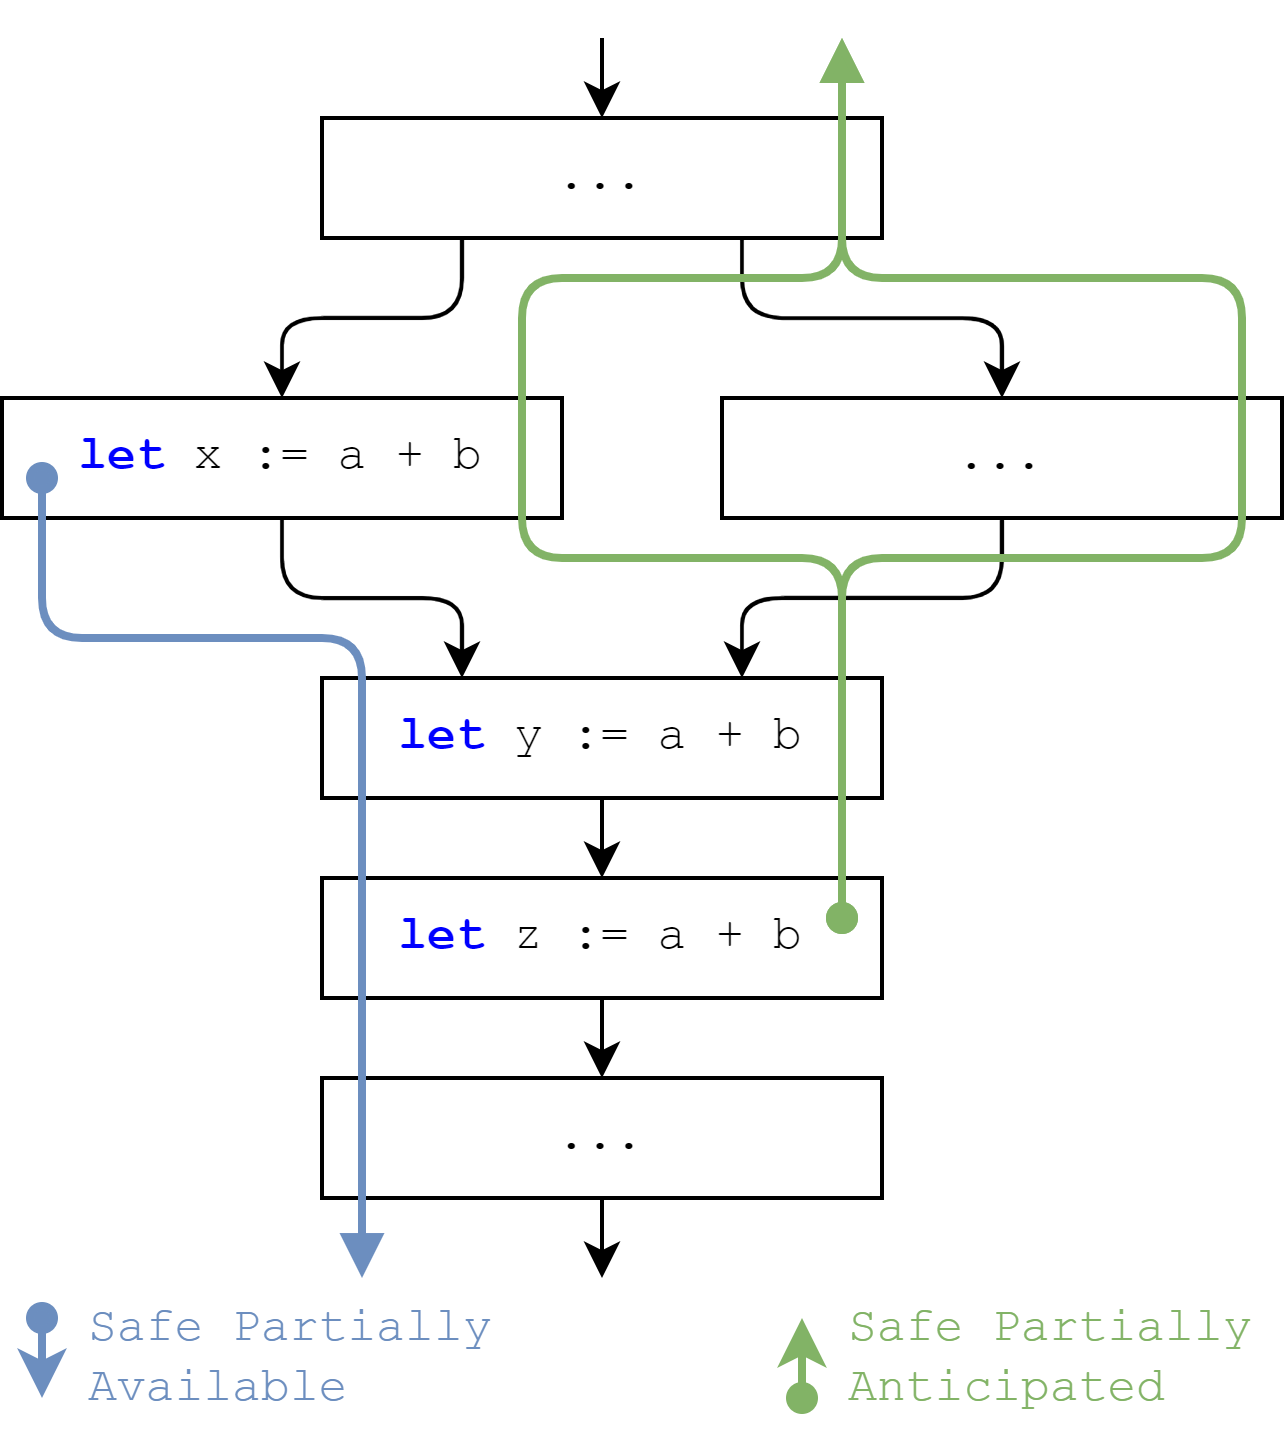

The diagram above was exported from draw.io. Its source (the exported page's mxGraphModel, read from the mxfile embedded in the PNG):
<mxGraphModel dx="462" dy="260" grid="1" gridSize="10" guides="1" tooltips="1" connect="1" arrows="1" fold="1" page="1" pageScale="1" pageWidth="850" pageHeight="1100" math="0" shadow="0">
  <root>
    <mxCell id="0" />
    <mxCell id="1" parent="0" />
    <mxCell id="91" style="edgeStyle=orthogonalEdgeStyle;html=1;fontFamily=Courier New;" parent="1" source="66" edge="1">
      <mxGeometry relative="1" as="geometry">
        <mxPoint x="390" y="470" as="targetPoint" />
      </mxGeometry>
    </mxCell>
    <mxCell id="66" value="&lt;font&gt;&lt;b style=&quot;&quot;&gt;&lt;font style=&quot;&quot; color=&quot;#0000ff&quot;&gt;let&lt;/font&gt;&lt;/b&gt;&amp;nbsp;y := a + b&lt;/font&gt;" style="rounded=0;whiteSpace=wrap;html=1;fontFamily=Courier New;" parent="1" vertex="1">
      <mxGeometry x="320" y="420" width="140" height="30" as="geometry" />
    </mxCell>
    <mxCell id="93" style="edgeStyle=orthogonalEdgeStyle;html=1;fontFamily=Courier New;entryX=0.5;entryY=0;entryDx=0;entryDy=0;" parent="1" target="77" edge="1">
      <mxGeometry relative="1" as="geometry">
        <mxPoint x="360" y="250" as="targetPoint" />
        <mxPoint x="390" y="260" as="sourcePoint" />
      </mxGeometry>
    </mxCell>
    <mxCell id="127" style="edgeStyle=orthogonalEdgeStyle;html=1;exitX=0.25;exitY=1;exitDx=0;exitDy=0;entryX=0.5;entryY=0;entryDx=0;entryDy=0;" parent="1" source="77" edge="1">
      <mxGeometry relative="1" as="geometry">
        <mxPoint x="310" y="350" as="targetPoint" />
      </mxGeometry>
    </mxCell>
    <mxCell id="128" style="edgeStyle=orthogonalEdgeStyle;html=1;exitX=0.75;exitY=1;exitDx=0;exitDy=0;" parent="1" source="77" target="124" edge="1">
      <mxGeometry relative="1" as="geometry" />
    </mxCell>
    <mxCell id="77" value="&lt;font&gt;...&lt;/font&gt;" style="rounded=0;whiteSpace=wrap;html=1;fontFamily=Courier New;" parent="1" vertex="1">
      <mxGeometry x="320" y="280" width="140" height="30" as="geometry" />
    </mxCell>
    <mxCell id="126" style="edgeStyle=orthogonalEdgeStyle;html=1;entryX=0.25;entryY=0;entryDx=0;entryDy=0;" parent="1" source="79" target="66" edge="1">
      <mxGeometry relative="1" as="geometry" />
    </mxCell>
    <mxCell id="79" value="&lt;font&gt;&lt;b style=&quot;color: rgb(0, 0, 255);&quot;&gt;let &lt;/b&gt;x&amp;nbsp;:= a + b&lt;/font&gt;" style="rounded=0;whiteSpace=wrap;html=1;strokeColor=#000000;fontFamily=Courier New;" parent="1" vertex="1">
      <mxGeometry x="240" y="350" width="140" height="30" as="geometry" />
    </mxCell>
    <mxCell id="115" style="edgeStyle=orthogonalEdgeStyle;html=1;fontFamily=Courier New;" parent="1" source="116" edge="1">
      <mxGeometry relative="1" as="geometry">
        <mxPoint x="390" y="520" as="targetPoint" />
      </mxGeometry>
    </mxCell>
    <mxCell id="116" value="&lt;font&gt;&lt;b style=&quot;&quot;&gt;&lt;font style=&quot;&quot; color=&quot;#0000ff&quot;&gt;let&lt;/font&gt;&lt;/b&gt;&amp;nbsp;z := a + b&lt;/font&gt;" style="rounded=0;whiteSpace=wrap;html=1;fontFamily=Courier New;" parent="1" vertex="1">
      <mxGeometry x="320" y="470" width="140" height="30" as="geometry" />
    </mxCell>
    <mxCell id="117" value="&lt;font&gt;...&lt;/font&gt;" style="rounded=0;whiteSpace=wrap;html=1;fontFamily=Courier New;" parent="1" vertex="1">
      <mxGeometry x="320" y="520" width="140" height="30" as="geometry" />
    </mxCell>
    <mxCell id="118" style="edgeStyle=orthogonalEdgeStyle;html=1;fontFamily=Courier New;entryX=0.5;entryY=0;entryDx=0;entryDy=0;" parent="1" edge="1">
      <mxGeometry relative="1" as="geometry">
        <mxPoint x="390" y="570" as="targetPoint" />
        <mxPoint x="390" y="550" as="sourcePoint" />
      </mxGeometry>
    </mxCell>
    <mxCell id="88" style="edgeStyle=orthogonalEdgeStyle;rounded=1;html=1;fontFamily=Courier New;fontColor=#000000;fillColor=#dae8fc;strokeColor=#6c8ebf;strokeWidth=2;endArrow=block;endFill=1;startArrow=oval;startFill=1;" parent="1" edge="1">
      <mxGeometry relative="1" as="geometry">
        <mxPoint x="250" y="370" as="sourcePoint" />
        <mxPoint x="330" y="570" as="targetPoint" />
        <Array as="points">
          <mxPoint x="250" y="410" />
          <mxPoint x="330" y="410" />
        </Array>
      </mxGeometry>
    </mxCell>
    <mxCell id="121" style="edgeStyle=orthogonalEdgeStyle;rounded=1;html=1;fontFamily=Courier New;fontColor=#000000;fillColor=#d5e8d4;strokeColor=#82b366;strokeWidth=2;endArrow=block;endFill=1;startArrow=oval;startFill=1;" parent="1" edge="1">
      <mxGeometry relative="1" as="geometry">
        <mxPoint x="450" y="480" as="sourcePoint" />
        <mxPoint x="450" y="260" as="targetPoint" />
        <Array as="points">
          <mxPoint x="450" y="390" />
          <mxPoint x="370" y="390" />
          <mxPoint x="370" y="320" />
          <mxPoint x="450" y="320" />
        </Array>
      </mxGeometry>
    </mxCell>
    <mxCell id="125" style="edgeStyle=orthogonalEdgeStyle;html=1;entryX=0.75;entryY=0;entryDx=0;entryDy=0;" parent="1" source="124" target="66" edge="1">
      <mxGeometry relative="1" as="geometry" />
    </mxCell>
    <mxCell id="124" value="&lt;font&gt;...&lt;/font&gt;" style="rounded=0;whiteSpace=wrap;html=1;fontFamily=Courier New;" parent="1" vertex="1">
      <mxGeometry x="420" y="350" width="140" height="30" as="geometry" />
    </mxCell>
    <mxCell id="119" style="edgeStyle=orthogonalEdgeStyle;rounded=1;html=1;fontFamily=Courier New;fontColor=#000000;fillColor=#d5e8d4;strokeColor=#82b366;strokeWidth=2;endArrow=block;endFill=1;startArrow=oval;startFill=1;" parent="1" edge="1">
      <mxGeometry relative="1" as="geometry">
        <mxPoint x="450" y="480" as="sourcePoint" />
        <mxPoint x="450" y="260" as="targetPoint" />
        <Array as="points">
          <mxPoint x="450" y="390" />
          <mxPoint x="550" y="390" />
          <mxPoint x="550" y="320" />
          <mxPoint x="450" y="320" />
        </Array>
      </mxGeometry>
    </mxCell>
    <mxCell id="132" style="edgeStyle=orthogonalEdgeStyle;rounded=1;html=1;fontFamily=Courier New;fontColor=#000000;fillColor=#dae8fc;strokeColor=#6c8ebf;strokeWidth=2;endArrow=classic;endFill=1;startArrow=oval;startFill=1;" parent="1" edge="1">
      <mxGeometry relative="1" as="geometry">
        <mxPoint x="250" y="580" as="sourcePoint" />
        <mxPoint x="250" y="600" as="targetPoint" />
        <Array as="points">
          <mxPoint x="250" y="600" />
          <mxPoint x="250" y="600" />
        </Array>
      </mxGeometry>
    </mxCell>
    <mxCell id="133" value="&lt;font&gt;Safe Partially Available&lt;/font&gt;" style="text;html=1;strokeColor=none;fillColor=none;align=left;verticalAlign=middle;whiteSpace=wrap;rounded=0;fontFamily=Courier New;fontColor=#6c8ebf;" parent="1" vertex="1">
      <mxGeometry x="260" y="580" width="110" height="20" as="geometry" />
    </mxCell>
    <mxCell id="134" style="edgeStyle=orthogonalEdgeStyle;rounded=1;html=1;fontFamily=Courier New;fontColor=#000000;fillColor=#d5e8d4;strokeColor=#82b366;strokeWidth=2;endArrow=oval;endFill=1;startArrow=classic;startFill=1;" parent="1" edge="1">
      <mxGeometry relative="1" as="geometry">
        <mxPoint x="440" y="580" as="sourcePoint" />
        <mxPoint x="440" y="600" as="targetPoint" />
        <Array as="points">
          <mxPoint x="440" y="600" />
          <mxPoint x="440" y="600" />
        </Array>
      </mxGeometry>
    </mxCell>
    <mxCell id="135" value="Safe Partially Anticipated" style="text;html=1;strokeColor=none;fillColor=none;align=left;verticalAlign=middle;whiteSpace=wrap;rounded=0;fontFamily=Courier New;fontColor=#82b366;" parent="1" vertex="1">
      <mxGeometry x="450" y="580" width="110" height="20" as="geometry" />
    </mxCell>
  </root>
</mxGraphModel>